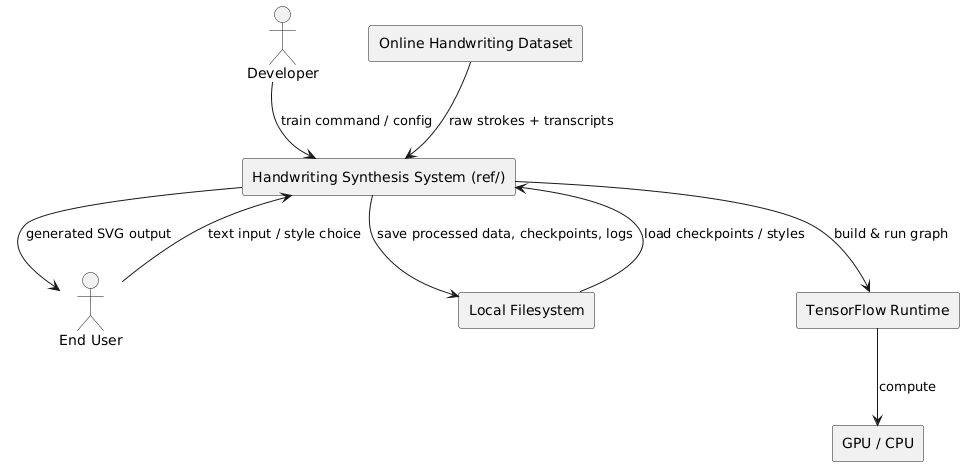

The diagram above was rendered by PlantUML. Its source (embedded in the PNG):
@startuml
skinparam monochrome true
skinparam shadowing false

actor "Developer" as Dev
actor "End User" as User
rectangle "Handwriting Synthesis System (ref/)" as Sys
rectangle "Online Handwriting Dataset" as Data
rectangle "Local Filesystem" as FS
rectangle "TensorFlow Runtime" as TF
rectangle "GPU / CPU" as HW

' Developer Flow
Dev --> Sys : train command / config
Data --> Sys : raw strokes + transcripts
Sys --> FS : save processed data, checkpoints, logs

' End User Flow
User --> Sys : text input / style choice
FS --> Sys : load checkpoints / styles
Sys --> User : generated SVG output

' System Internals
Sys --> TF : build & run graph
TF --> HW : compute
@enduml